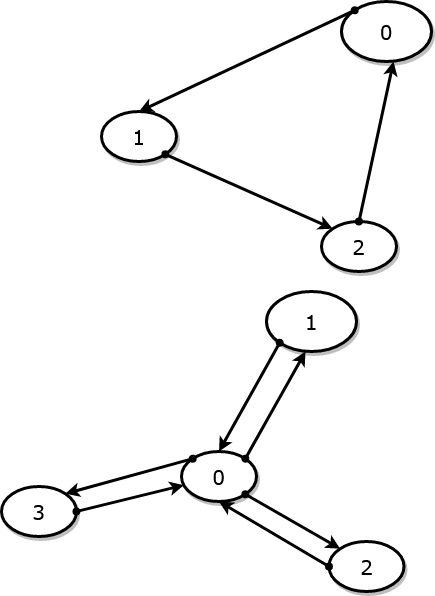

The diagram above was exported from draw.io. Its source (the exported page's mxGraphModel, read from the mxfile embedded in the PNG):
<mxGraphModel dx="1050" dy="558" grid="1" gridSize="10" guides="1" tooltips="1" connect="1" arrows="1" fold="1" page="1" pageScale="1" pageWidth="850" pageHeight="1100" math="0" shadow="0">
  <root>
    <mxCell id="0" />
    <mxCell id="1" parent="0" />
    <mxCell id="CrS3IoOEhs_80MgXQsgf-1" value="0" style="ellipse;whiteSpace=wrap;html=1;rounded=0;shadow=1;comic=0;labelBackgroundColor=none;strokeWidth=3;fontFamily=Verdana;fontSize=20;align=center;strokeColor=#000000;" vertex="1" parent="1">
      <mxGeometry x="470" y="70" width="90" height="60" as="geometry" />
    </mxCell>
    <mxCell id="CrS3IoOEhs_80MgXQsgf-2" value="2" style="ellipse;whiteSpace=wrap;html=1;rounded=0;shadow=1;comic=0;labelBackgroundColor=none;strokeWidth=3;fontFamily=Verdana;fontSize=20;align=center;strokeColor=#000000;" vertex="1" parent="1">
      <mxGeometry x="450" y="290" width="75" height="50" as="geometry" />
    </mxCell>
    <mxCell id="CrS3IoOEhs_80MgXQsgf-3" value="1" style="ellipse;whiteSpace=wrap;html=1;rounded=0;shadow=1;comic=0;labelBackgroundColor=none;strokeWidth=3;fontFamily=Verdana;fontSize=20;align=center;strokeColor=#000000;" vertex="1" parent="1">
      <mxGeometry x="230" y="180" width="75" height="50" as="geometry" />
    </mxCell>
    <mxCell id="CrS3IoOEhs_80MgXQsgf-4" value="" style="edgeStyle=none;rounded=1;html=1;labelBackgroundColor=none;startArrow=oval;startFill=1;startSize=5;endArrow=classic;endFill=1;endSize=5;jettySize=auto;orthogonalLoop=1;strokeColor=#000000;strokeWidth=3;fontFamily=Verdana;fontSize=20;exitX=0;exitY=0;exitDx=0;exitDy=0;entryX=0.5;entryY=0;entryDx=0;entryDy=0;" edge="1" parent="1" source="CrS3IoOEhs_80MgXQsgf-1" target="CrS3IoOEhs_80MgXQsgf-3">
      <mxGeometry relative="1" as="geometry">
        <mxPoint x="525" y="140" as="sourcePoint" />
        <mxPoint x="525" y="190" as="targetPoint" />
      </mxGeometry>
    </mxCell>
    <mxCell id="CrS3IoOEhs_80MgXQsgf-7" value="" style="edgeStyle=none;rounded=1;html=1;labelBackgroundColor=none;startArrow=oval;startFill=1;startSize=5;endArrow=classic;endFill=1;endSize=5;jettySize=auto;orthogonalLoop=1;strokeColor=#000000;strokeWidth=3;fontFamily=Verdana;fontSize=20;exitX=0.5;exitY=0;exitDx=0;exitDy=0;entryX=0.578;entryY=1;entryDx=0;entryDy=0;entryPerimeter=0;" edge="1" parent="1" source="CrS3IoOEhs_80MgXQsgf-2" target="CrS3IoOEhs_80MgXQsgf-1">
      <mxGeometry relative="1" as="geometry">
        <mxPoint x="556.8198051533946" y="131.21320343559637" as="sourcePoint" />
        <mxPoint x="523.8379480147976" y="277.20408917919076" as="targetPoint" />
      </mxGeometry>
    </mxCell>
    <mxCell id="CrS3IoOEhs_80MgXQsgf-8" value="" style="edgeStyle=none;rounded=1;html=1;labelBackgroundColor=none;startArrow=oval;startFill=1;startSize=5;endArrow=classic;endFill=1;endSize=5;jettySize=auto;orthogonalLoop=1;strokeColor=#000000;strokeWidth=3;fontFamily=Verdana;fontSize=20;exitX=1;exitY=1;exitDx=0;exitDy=0;entryX=0;entryY=0;entryDx=0;entryDy=0;" edge="1" parent="1" source="CrS3IoOEhs_80MgXQsgf-3" target="CrS3IoOEhs_80MgXQsgf-2">
      <mxGeometry relative="1" as="geometry">
        <mxPoint x="303.8379480147976" y="197.20408917919087" as="sourcePoint" />
        <mxPoint x="481.98" y="117.01999999999998" as="targetPoint" />
      </mxGeometry>
    </mxCell>
    <mxCell id="D07HlzGgwI5mzOy0_8Wg-1" value="1" style="ellipse;whiteSpace=wrap;html=1;rounded=0;shadow=1;comic=0;labelBackgroundColor=none;strokeWidth=3;fontFamily=Verdana;fontSize=20;align=center;strokeColor=#000000;" vertex="1" parent="1">
      <mxGeometry x="395" y="360" width="90" height="60" as="geometry" />
    </mxCell>
    <mxCell id="D07HlzGgwI5mzOy0_8Wg-2" value="2" style="ellipse;whiteSpace=wrap;html=1;rounded=0;shadow=1;comic=0;labelBackgroundColor=none;strokeWidth=3;fontFamily=Verdana;fontSize=20;align=center;strokeColor=#000000;" vertex="1" parent="1">
      <mxGeometry x="457.5" y="610" width="75" height="50" as="geometry" />
    </mxCell>
    <mxCell id="D07HlzGgwI5mzOy0_8Wg-3" value="0" style="ellipse;whiteSpace=wrap;html=1;rounded=0;shadow=1;comic=0;labelBackgroundColor=none;strokeWidth=3;fontFamily=Verdana;fontSize=20;align=center;strokeColor=#000000;" vertex="1" parent="1">
      <mxGeometry x="310" y="520" width="75" height="50" as="geometry" />
    </mxCell>
    <mxCell id="D07HlzGgwI5mzOy0_8Wg-4" value="" style="edgeStyle=none;rounded=1;html=1;labelBackgroundColor=none;startArrow=oval;startFill=1;startSize=5;endArrow=classic;endFill=1;endSize=5;jettySize=auto;orthogonalLoop=1;strokeColor=#000000;strokeWidth=3;fontFamily=Verdana;fontSize=20;exitX=0;exitY=1;exitDx=0;exitDy=0;entryX=0.5;entryY=0;entryDx=0;entryDy=0;" edge="1" parent="1" source="D07HlzGgwI5mzOy0_8Wg-1" target="D07HlzGgwI5mzOy0_8Wg-3">
      <mxGeometry relative="1" as="geometry">
        <mxPoint x="615" y="450" as="sourcePoint" />
        <mxPoint x="615" y="500" as="targetPoint" />
      </mxGeometry>
    </mxCell>
    <mxCell id="D07HlzGgwI5mzOy0_8Wg-5" value="" style="edgeStyle=none;rounded=1;html=1;labelBackgroundColor=none;startArrow=oval;startFill=1;startSize=5;endArrow=classic;endFill=1;endSize=5;jettySize=auto;orthogonalLoop=1;strokeColor=#000000;strokeWidth=3;fontFamily=Verdana;fontSize=20;exitX=1;exitY=0;exitDx=0;exitDy=0;entryX=0.433;entryY=1;entryDx=0;entryDy=0;entryPerimeter=0;" edge="1" parent="1" source="D07HlzGgwI5mzOy0_8Wg-3" target="D07HlzGgwI5mzOy0_8Wg-1">
      <mxGeometry relative="1" as="geometry">
        <mxPoint x="583.1801948466054" y="398.78679656440363" as="sourcePoint" />
        <mxPoint x="367.5" y="500" as="targetPoint" />
      </mxGeometry>
    </mxCell>
    <mxCell id="D07HlzGgwI5mzOy0_8Wg-8" value="" style="edgeStyle=none;rounded=1;html=1;labelBackgroundColor=none;startArrow=oval;startFill=1;startSize=5;endArrow=classic;endFill=1;endSize=5;jettySize=auto;orthogonalLoop=1;strokeColor=#000000;strokeWidth=3;fontFamily=Verdana;fontSize=20;exitX=1;exitY=1;exitDx=0;exitDy=0;entryX=0;entryY=0;entryDx=0;entryDy=0;" edge="1" parent="1" source="D07HlzGgwI5mzOy0_8Wg-3" target="D07HlzGgwI5mzOy0_8Wg-2">
      <mxGeometry relative="1" as="geometry">
        <mxPoint x="383.8379480147976" y="537.2040891791909" as="sourcePoint" />
        <mxPoint x="561.98" y="457.02" as="targetPoint" />
      </mxGeometry>
    </mxCell>
    <mxCell id="D07HlzGgwI5mzOy0_8Wg-9" value="" style="edgeStyle=none;rounded=1;html=1;labelBackgroundColor=none;startArrow=oval;startFill=1;startSize=5;endArrow=classic;endFill=1;endSize=5;jettySize=auto;orthogonalLoop=1;strokeColor=#000000;strokeWidth=3;fontFamily=Verdana;fontSize=20;exitX=0;exitY=0.5;exitDx=0;exitDy=0;entryX=0.5;entryY=1;entryDx=0;entryDy=0;" edge="1" parent="1" source="D07HlzGgwI5mzOy0_8Wg-2" target="D07HlzGgwI5mzOy0_8Wg-3">
      <mxGeometry relative="1" as="geometry">
        <mxPoint x="393.8379480147976" y="547.2040891791909" as="sourcePoint" />
        <mxPoint x="571.98" y="467.02" as="targetPoint" />
      </mxGeometry>
    </mxCell>
    <mxCell id="D07HlzGgwI5mzOy0_8Wg-12" value="3" style="ellipse;whiteSpace=wrap;html=1;rounded=0;shadow=1;comic=0;labelBackgroundColor=none;strokeWidth=3;fontFamily=Verdana;fontSize=20;align=center;strokeColor=#000000;" vertex="1" parent="1">
      <mxGeometry x="130" y="555" width="75" height="50" as="geometry" />
    </mxCell>
    <mxCell id="D07HlzGgwI5mzOy0_8Wg-13" value="" style="edgeStyle=none;rounded=1;html=1;labelBackgroundColor=none;startArrow=oval;startFill=1;startSize=5;endArrow=classic;endFill=1;endSize=5;jettySize=auto;orthogonalLoop=1;strokeColor=#000000;strokeWidth=3;fontFamily=Verdana;fontSize=20;exitX=0;exitY=0;exitDx=0;exitDy=0;entryX=1;entryY=0;entryDx=0;entryDy=0;" edge="1" parent="1" target="D07HlzGgwI5mzOy0_8Wg-12" source="D07HlzGgwI5mzOy0_8Wg-3">
      <mxGeometry relative="1" as="geometry">
        <mxPoint x="206.3379480147919" y="586.3959108208052" as="sourcePoint" />
        <mxPoint x="394.48" y="480.62" as="targetPoint" />
      </mxGeometry>
    </mxCell>
    <mxCell id="D07HlzGgwI5mzOy0_8Wg-14" value="" style="edgeStyle=none;rounded=1;html=1;labelBackgroundColor=none;startArrow=oval;startFill=1;startSize=5;endArrow=classic;endFill=1;endSize=5;jettySize=auto;orthogonalLoop=1;strokeColor=#000000;strokeWidth=3;fontFamily=Verdana;fontSize=20;exitX=1;exitY=0.5;exitDx=0;exitDy=0;" edge="1" parent="1" source="D07HlzGgwI5mzOy0_8Wg-12" target="D07HlzGgwI5mzOy0_8Wg-3">
      <mxGeometry relative="1" as="geometry">
        <mxPoint x="226.33794801479758" y="570.8040891791909" as="sourcePoint" />
        <mxPoint x="180" y="593.6" as="targetPoint" />
      </mxGeometry>
    </mxCell>
  </root>
</mxGraphModel>